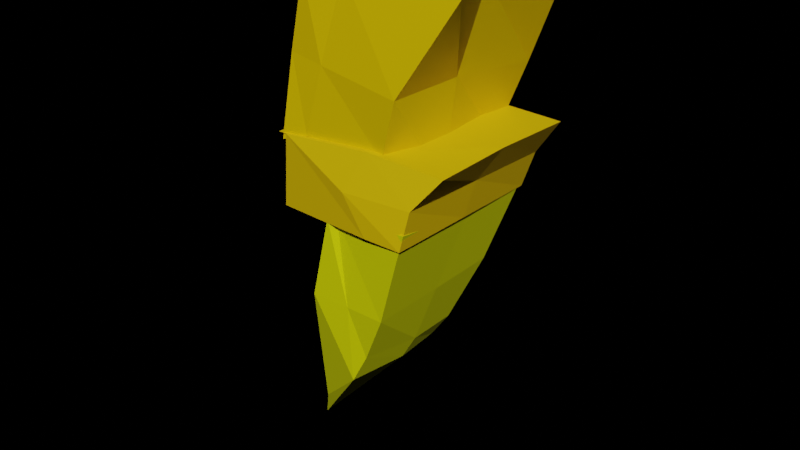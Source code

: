 # Source: lightingBolt.blend  (saved by Blender 2.82.7; exported with 4.5.12 LTS)
import bpy
from mathutils import Matrix  # noqa: F401  (used for matrix-valued properties, if any)

bpy.ops.wm.read_factory_settings(use_empty=True)
scene = bpy.context.scene
scene.name = 'Scene'

# ---- collections
col_collection = bpy.data.collections.new('Collection'); scene.collection.children.link(col_collection)

# ---- materials (node trees are filled in below, after node groups)
mat_material = bpy.data.materials.new('Material')
mat_material.alpha_threshold = 0.0
mat_material.use_transparent_shadow = False
mat_material.line_color = (0.0, 0.0, 0.0, 1.0)
mat_material_002 = bpy.data.materials.new('Material.002')
mat_material_002.use_transparent_shadow = False
mat_material_001 = bpy.data.materials.new('Material.001')
mat_material_001.use_transparent_shadow = False
mat_material_001.preview_render_type = 'CUBE'

# ---- material node trees
mat_material.use_nodes = True; mat_material.node_tree.nodes.clear()
_N = mat_material.node_tree.nodes; _L = mat_material.node_tree.links
n0 = _N.new('ShaderNodeOutputMaterial'); n0.name = 'Material Output'; n0.location = (300, 300)
n1 = _N.new('ShaderNodeBsdfPrincipled'); n1.name = 'Principled BSDF'; n1.location = (10, 300)
n1.distribution = 'GGX'
n1.subsurface_method = 'BURLEY'
n1.inputs[0].default_value = (0.8, 0.5337, 0.0, 1.0)
n1.inputs[2].default_value = 0.4
n1.inputs[3].default_value = 1.45
n1.inputs[27].default_value = (0.0, 0.0, 0.0, 1.0)
n1.inputs[28].default_value = 1.0
_L.new(n1.outputs[0], n0.inputs[0])
n0.is_active_output = True
mat_material_002.use_nodes = True; mat_material_002.node_tree.nodes.clear()
_N = mat_material_002.node_tree.nodes; _L = mat_material_002.node_tree.links
n0 = _N.new('ShaderNodeOutputMaterial'); n0.name = 'Material Output'; n0.location = (300, 300)
n1 = _N.new('ShaderNodeBsdfPrincipled'); n1.name = 'Principled BSDF'; n1.location = (10, 300)
n1.distribution = 'GGX'
n1.subsurface_method = 'BURLEY'
n1.inputs[0].default_value = (0.8, 0.5166, 0.0, 1.0)
n1.inputs[3].default_value = 1.45
n1.inputs[27].default_value = (0.0, 0.0, 0.0, 1.0)
n1.inputs[28].default_value = 1.0
_L.new(n1.outputs[0], n0.inputs[0])
n0.is_active_output = True
mat_material_001.use_nodes = True; mat_material_001.node_tree.nodes.clear()
_N = mat_material_001.node_tree.nodes; _L = mat_material_001.node_tree.links
n0 = _N.new('ShaderNodeOutputMaterial'); n0.name = 'Material Output'; n0.location = (300, 300)
n1 = _N.new('ShaderNodeBsdfPrincipled'); n1.name = 'Principled BSDF'; n1.location = (10, 300)
n1.distribution = 'GGX'
n1.subsurface_method = 'BURLEY'
n1.inputs[0].default_value = (0.776, 0.8, 0.0, 1.0)
n1.inputs[3].default_value = 1.45
n1.inputs[27].default_value = (0.0, 0.0, 0.0, 1.0)
n1.inputs[28].default_value = 1.0
_L.new(n1.outputs[0], n0.inputs[0])
n0.is_active_output = True

# ---- world
world_world = bpy.data.worlds.new('World'); scene.world = world_world
world_world.use_nodes = True; world_world.node_tree.nodes.clear()
_N = world_world.node_tree.nodes; _L = world_world.node_tree.links
n0 = _N.new('ShaderNodeOutputWorld'); n0.name = 'World Output'; n0.location = (300, 300)
n1 = _N.new('ShaderNodeBsdfPrincipled'); n1.name = 'Principled BSDF'; n1.location = (10, 300)
n1.distribution = 'GGX'
n1.subsurface_method = 'BURLEY'
n1.inputs[0].default_value = (0.8, 0.7315, 0.0, 1.0)
n1.inputs[3].default_value = 1.45
n1.inputs[27].default_value = (0.0, 0.0, 0.0, 1.0)
n1.inputs[28].default_value = 1.0
_L.new(n1.outputs[0], n0.inputs[0])
n0.is_active_output = True
world_world.color = (0.05088, 0.05088, 0.05088)
world_world.use_sun_shadow = False
world_world.sun_shadow_jitter_overblur = 0.0

# ---- meshes
me_cube = bpy.data.meshes.new('Cube')
me_cube.from_pydata([(1.502, 0.7255, 0.8771), (0.9043, 0.9962, -1.347), (1.501, -1.035, 1.023), (0.8148, -0.9872, -1.001), (-0.2564, 0.8059, 0.6948), (-0.6285, 0.9852, -1.219), (-0.2571, -1.266, 0.7548), (-0.4809, -1.102, -1.294), (-0.6537, -0.08537, -1.259), (-0.001108, 0.9821, -1.078), (1.146, 0.992, -0.2699), (-0.418, -1.143, -0.2026), (0.9615, -1.112, -0.2146), (-0.4678, 0.8971, -0.2697), (0.1835, -1.168, 0.8695), (1.194, -0.186, 0.9473), (-0.1686, -1.067, -1.127), (-0.2371, -0.2129, 0.7734), (0.1318, 0.7666, 0.7627), (0.9705, -0.01892, -1.575), (-0.01743, 0.9267, -0.3066), (0.9956, -0.1361, -0.2115), (0.4445, -0.1944, -1.142), (-0.44, -0.1774, -0.2036), (-5.96e-08, -1.143, -0.2026), (0.1881, -0.1741, 0.8094)], [], [(25, 17, 6, 14), (24, 14, 6, 11), (23, 17, 4, 13), (22, 19, 3, 16), (21, 15, 2, 12), (20, 18, 0, 10), (9, 20, 10, 1), (5, 13, 20, 9), (13, 4, 18, 20), (19, 21, 12, 3), (1, 10, 21, 19), (10, 0, 15, 21), (8, 22, 16, 7), (5, 9, 22, 8), (9, 1, 19, 22), (8, 23, 13, 5), (7, 11, 23, 8), (11, 6, 17, 23), (16, 24, 11, 7), (3, 12, 24, 16), (12, 2, 14, 24), (15, 25, 14, 2), (0, 18, 25, 15), (18, 4, 17, 25)])
_uv = me_cube.uv_layers.new(name='UVMap')
_uv.uv.foreach_set('vector', [0.75, 0.625, 0.875, 0.625, 0.875, 0.75, 0.75, 0.75, 0.5, 0.875, 0.625, 0.875, 0.625, 1.0, 0.5, 1.0, 0.5, 0.125, 0.625, 0.125, 0.625, 0.25, 0.5, 0.25, 0.25, 0.625, 0.375, 0.625, 0.375, 0.75, 0.25, 0.75, 0.5, 0.625, 0.625, 0.625, 0.625, 0.75, 0.5, 0.75, 0.5, 0.375, 0.625, 0.375, 0.625, 0.5, 0.5, 0.5, 0.375, 0.375, 0.5, 0.375, 0.5, 0.5, 0.375, 0.5, 0.375, 0.25, 0.5, 0.25, 0.5, 0.375, 0.375, 0.375, 0.5, 0.25, 0.625, 0.25, 0.625, 0.375, 0.5, 0.375, 0.375, 0.625, 0.5, 0.625, 0.5, 0.75, 0.375, 0.75, 0.375, 0.5, 0.5, 0.5, 0.5, 0.625, 0.375, 0.625, 0.5, 0.5, 0.625, 0.5, 0.625, 0.625, 0.5, 0.625, 0.125, 0.625, 0.25, 0.625, 0.25, 0.75, 0.125, 0.75, 0.125, 0.5, 0.25, 0.5, 0.25, 0.625, 0.125, 0.625, 0.25, 0.5, 0.375, 0.5, 0.375, 0.625, 0.25, 0.625, 0.375, 0.125, 0.5, 0.125, 0.5, 0.25, 0.375, 0.25, 0.375, 0.0, 0.5, 0.0, 0.5, 0.125, 0.375, 0.125, 0.5, 0.0, 0.625, 0.0, 0.625, 0.125, 0.5, 0.125, 0.375, 0.875, 0.5, 0.875, 0.5, 1.0, 0.375, 1.0, 0.375, 0.75, 0.5, 0.75, 0.5, 0.875, 0.375, 0.875, 0.5, 0.75, 0.625, 0.75, 0.625, 0.875, 0.5, 0.875, 0.625, 0.625, 0.75, 0.625, 0.75, 0.75, 0.625, 0.75, 0.625, 0.5, 0.75, 0.5, 0.75, 0.625, 0.625, 0.625, 0.75, 0.5, 0.875, 0.5, 0.875, 0.625, 0.75, 0.625])
me_cube.materials.append(mat_material)
me_cube.use_remesh_preserve_volume = False
me_cube.use_remesh_preserve_attributes = False
me_cube.use_mirror_vertex_groups = False
me_cube.update()
me_cube_001 = bpy.data.meshes.new('Cube.001')
me_cube_001.from_pydata([(-1.323, -0.9776, -1.209), (-1.239, -1.112, 0.7866), (-1.436, 0.9093, -1.295), (-1.261, 0.9315, 0.8392), (0.4868, -1.122, -1.085), (0.9458, -0.9917, 0.7989), (0.5258, 1.077, -1.084), (1.027, 1.031, 0.8574), (-1.4, -0.1538, -1.312), (-1.119, -1.119, 0.7985), (-0.7715, -0.09117, 0.9409), (-1.293, 0.877, 0.6572), (-4.172e-07, 1.077, -1.084), (0.0, 1.007, 0.9366), (0.715, 1.042, -0.07354), (0.5063, -0.02256, -1.084), (0.9682, 0.03, 0.8631), (0.6014, -1.097, -0.06845), (-1.192e-07, -1.122, -1.085), (-5.96e-08, -1.072, 0.9482), (-2.98e-08, -0.03254, 0.9424), (-2.682e-07, -0.02256, -1.084), (-0.2649, -1.172, -0.07436), (0.6582, -0.02755, -0.07099), (-2.384e-07, 1.042, -0.07354), (-1.256, -0.1524, 0.7061)], [], [(25, 10, 3, 11), (24, 13, 7, 14), (23, 16, 5, 17), (22, 19, 1, 9), (21, 15, 4, 18), (20, 10, 1, 19), (16, 20, 19, 5), (7, 13, 20, 16), (13, 3, 10, 20), (8, 21, 18, 0), (2, 12, 21, 8), (12, 6, 15, 21), (18, 22, 9, 0), (4, 17, 22, 18), (17, 5, 19, 22), (15, 23, 17, 4), (6, 14, 23, 15), (14, 7, 16, 23), (12, 24, 14, 6), (2, 11, 24, 12), (11, 3, 13, 24), (8, 25, 11, 2), (0, 9, 25, 8), (9, 1, 10, 25)])
_uv = me_cube_001.uv_layers.new(name='UVMap')
_uv.uv.foreach_set('vector', [0.5, 0.125, 0.625, 0.125, 0.625, 0.25, 0.5, 0.25, 0.5, 0.375, 0.625, 0.375, 0.625, 0.5, 0.5, 0.5, 0.5, 0.625, 0.625, 0.625, 0.625, 0.75, 0.5, 0.75, 0.5, 0.875, 0.625, 0.875, 0.625, 1.0, 0.5, 1.0, 0.25, 0.625, 0.375, 0.625, 0.375, 0.75, 0.25, 0.75, 0.75, 0.625, 0.875, 0.625, 0.875, 0.75, 0.75, 0.75, 0.625, 0.625, 0.75, 0.625, 0.75, 0.75, 0.625, 0.75, 0.625, 0.5, 0.75, 0.5, 0.75, 0.625, 0.625, 0.625, 0.75, 0.5, 0.875, 0.5, 0.875, 0.625, 0.75, 0.625, 0.125, 0.625, 0.25, 0.625, 0.25, 0.75, 0.125, 0.75, 0.125, 0.5, 0.25, 0.5, 0.25, 0.625, 0.125, 0.625, 0.25, 0.5, 0.375, 0.5, 0.375, 0.625, 0.25, 0.625, 0.375, 0.875, 0.5, 0.875, 0.5, 1.0, 0.375, 1.0, 0.375, 0.75, 0.5, 0.75, 0.5, 0.875, 0.375, 0.875, 0.5, 0.75, 0.625, 0.75, 0.625, 0.875, 0.5, 0.875, 0.375, 0.625, 0.5, 0.625, 0.5, 0.75, 0.375, 0.75, 0.375, 0.5, 0.5, 0.5, 0.5, 0.625, 0.375, 0.625, 0.5, 0.5, 0.625, 0.5, 0.625, 0.625, 0.5, 0.625, 0.375, 0.375, 0.5, 0.375, 0.5, 0.5, 0.375, 0.5, 0.375, 0.25, 0.5, 0.25, 0.5, 0.375, 0.375, 0.375, 0.5, 0.25, 0.625, 0.25, 0.625, 0.375, 0.5, 0.375, 0.375, 0.125, 0.5, 0.125, 0.5, 0.25, 0.375, 0.25, 0.375, 0.0, 0.5, 0.0, 0.5, 0.125, 0.375, 0.125, 0.5, 0.0, 0.625, 0.0, 0.625, 0.125, 0.5, 0.125])
me_cube_001.materials.append(mat_material_002)
me_cube_001.use_remesh_fix_poles = True
me_cube_001.use_remesh_preserve_attributes = False
me_cube_001.use_mirror_vertex_groups = False
me_cube_001.update()
me_cube_002 = bpy.data.meshes.new('Cube.002')
me_cube_002.from_pydata([(-0.08274, -0.9722, -1.044), (-1.126, -0.3456, 2.274), (-0.0941, 1.06, -1.0), (-0.966, 0.2538, 2.212), (1.036, -0.9964, -1.015), (0.1743, -0.8365, 1.052), (1.046, 1.131, -1.188), (0.1447, 0.7234, 0.9132), (-0.04824, 0.1128, -0.9976), (-0.4612, -1.055, 0.153), (-1.365, -0.1274, 2.882), (-0.4891, 0.9137, 0.1767), (-0.01129, 0.9911, -0.9955), (-0.0978, 0.695, 1.352), (0.5354, 0.9051, 0.1731), (0.9784, -0.08329, -0.965), (0.2129, -0.1135, 1.017), (0.5979, -0.9735, 0.1104), (-0.004089, -1.049, -0.9731), (-0.02188, -0.7498, 1.358), (0.02564, -0.09417, 1.355), (-8.941e-08, -0.008627, -0.9839), (0.04876, -0.9658, 0.2218), (0.5523, -0.08604, 0.1626), (-1.192e-07, 0.8757, 0.1966), (-0.5134, 0.0005074, 0.1567)], [], [(25, 10, 3, 11), (24, 13, 7, 14), (23, 16, 5, 17), (22, 19, 1, 9), (21, 15, 4, 18), (20, 10, 1, 19), (16, 20, 19, 5), (7, 13, 20, 16), (13, 3, 10, 20), (8, 21, 18, 0), (2, 12, 21, 8), (12, 6, 15, 21), (18, 22, 9, 0), (4, 17, 22, 18), (17, 5, 19, 22), (15, 23, 17, 4), (6, 14, 23, 15), (14, 7, 16, 23), (12, 24, 14, 6), (2, 11, 24, 12), (11, 3, 13, 24), (8, 25, 11, 2), (0, 9, 25, 8), (9, 1, 10, 25)])
_uv = me_cube_002.uv_layers.new(name='UVMap')
_uv.uv.foreach_set('vector', [0.5, 0.125, 0.625, 0.125, 0.625, 0.25, 0.5, 0.25, 0.5, 0.375, 0.625, 0.375, 0.625, 0.5, 0.5, 0.5, 0.5, 0.625, 0.625, 0.625, 0.625, 0.75, 0.5, 0.75, 0.5, 0.875, 0.625, 0.875, 0.625, 1.0, 0.5, 1.0, 0.25, 0.625, 0.375, 0.625, 0.375, 0.75, 0.25, 0.75, 0.75, 0.625, 0.875, 0.625, 0.875, 0.75, 0.75, 0.75, 0.625, 0.625, 0.75, 0.625, 0.75, 0.75, 0.625, 0.75, 0.625, 0.5, 0.75, 0.5, 0.75, 0.625, 0.625, 0.625, 0.75, 0.5, 0.875, 0.5, 0.875, 0.625, 0.75, 0.625, 0.125, 0.625, 0.25, 0.625, 0.25, 0.75, 0.125, 0.75, 0.125, 0.5, 0.25, 0.5, 0.25, 0.625, 0.125, 0.625, 0.25, 0.5, 0.375, 0.5, 0.375, 0.625, 0.25, 0.625, 0.375, 0.875, 0.5, 0.875, 0.5, 1.0, 0.375, 1.0, 0.375, 0.75, 0.5, 0.75, 0.5, 0.875, 0.375, 0.875, 0.5, 0.75, 0.625, 0.75, 0.625, 0.875, 0.5, 0.875, 0.375, 0.625, 0.5, 0.625, 0.5, 0.75, 0.375, 0.75, 0.375, 0.5, 0.5, 0.5, 0.5, 0.625, 0.375, 0.625, 0.5, 0.5, 0.625, 0.5, 0.625, 0.625, 0.5, 0.625, 0.375, 0.375, 0.5, 0.375, 0.5, 0.5, 0.375, 0.5, 0.375, 0.25, 0.5, 0.25, 0.5, 0.375, 0.375, 0.375, 0.5, 0.25, 0.625, 0.25, 0.625, 0.375, 0.5, 0.375, 0.375, 0.125, 0.5, 0.125, 0.5, 0.25, 0.375, 0.25, 0.375, 0.0, 0.5, 0.0, 0.5, 0.125, 0.375, 0.125, 0.5, 0.0, 0.625, 0.0, 0.625, 0.125, 0.5, 0.125])
me_cube_002.materials.append(mat_material_001)
me_cube_002.use_remesh_fix_poles = True
me_cube_002.use_remesh_preserve_attributes = False
me_cube_002.use_mirror_vertex_groups = False
me_cube_002.update()

# ---- objects
ob_cube = bpy.data.objects.new('Cube', me_cube)
ob_cube_001 = bpy.data.objects.new('Cube.001', me_cube_001)
ob_cube_002 = bpy.data.objects.new('Cube.002', me_cube_002)

# ---- transforms, parenting, visibility, modifiers, constraints
ob_cube.location = (0.0, 0.0, 5.0)
ob_cube.rotation_euler = (0.0, 0.1658, 0.0)
ob_cube.lock_rotations_4d = False
ob_cube.empty_display_type = 'ARROWS'
ob_cube.lineart.crease_threshold = 0.0
ob_cube_001.location = (0.5, 0.0, 3.5)
ob_cube_001.scale = (1.0, 1.0, 0.49)
ob_cube_001.lineart.crease_threshold = 0.0
ob_cube_002.location = (0.0, 0.0, 2.0)
ob_cube_002.rotation_euler = (3.142, 0.0, 0.0)
ob_cube_002.lineart.crease_threshold = 0.0

# ---- collection membership
col_collection.objects.link(ob_cube)
col_collection.objects.link(ob_cube_001)
col_collection.objects.link(ob_cube_002)

# ---- scene / render settings (as saved in the file)
scene.frame_start = 1; scene.frame_end = 250; scene.frame_set(1)
scene.render.engine = 'BLENDER_EEVEE_NEXT'
scene.cycles.use_denoising = False
scene.cycles.samples = 128
scene.cycles.sampling_pattern = 'TABULATED_SOBOL'
scene.cycles.use_adaptive_sampling = False
scene.cycles.use_light_tree = False
scene.view_settings.view_transform = 'Filmic'
bpy.context.view_layer.update()

# ---- added for rendering (the .blend has no active camera and no usable light): camera, sun
cam_auto = bpy.data.cameras.new('AutoCamera')
cam_auto.lens = 50.0
cam_auto.sensor_width = 36.0
cam_auto.clip_end = 1000.0
ob_auto_camera = bpy.data.objects.new('AutoCamera', cam_auto)
scene.collection.objects.link(ob_auto_camera)
ob_auto_camera.location = (7.51977, -8.94757, 8.51944)
ob_auto_camera.rotation_euler = (1.09748, -7.21219e-08, 0.694738)
scene.camera = ob_auto_camera
light_auto_sun = bpy.data.lights.new('AutoSun', 'SUN')
light_auto_sun.energy = 3.0
light_auto_sun.angle = 0.0523599
ob_auto_sun = bpy.data.objects.new('AutoSun', light_auto_sun)
scene.collection.objects.link(ob_auto_sun)
ob_auto_sun.rotation_euler = (0.872665, 0.174533, 0.523599)
bpy.context.view_layer.update()
